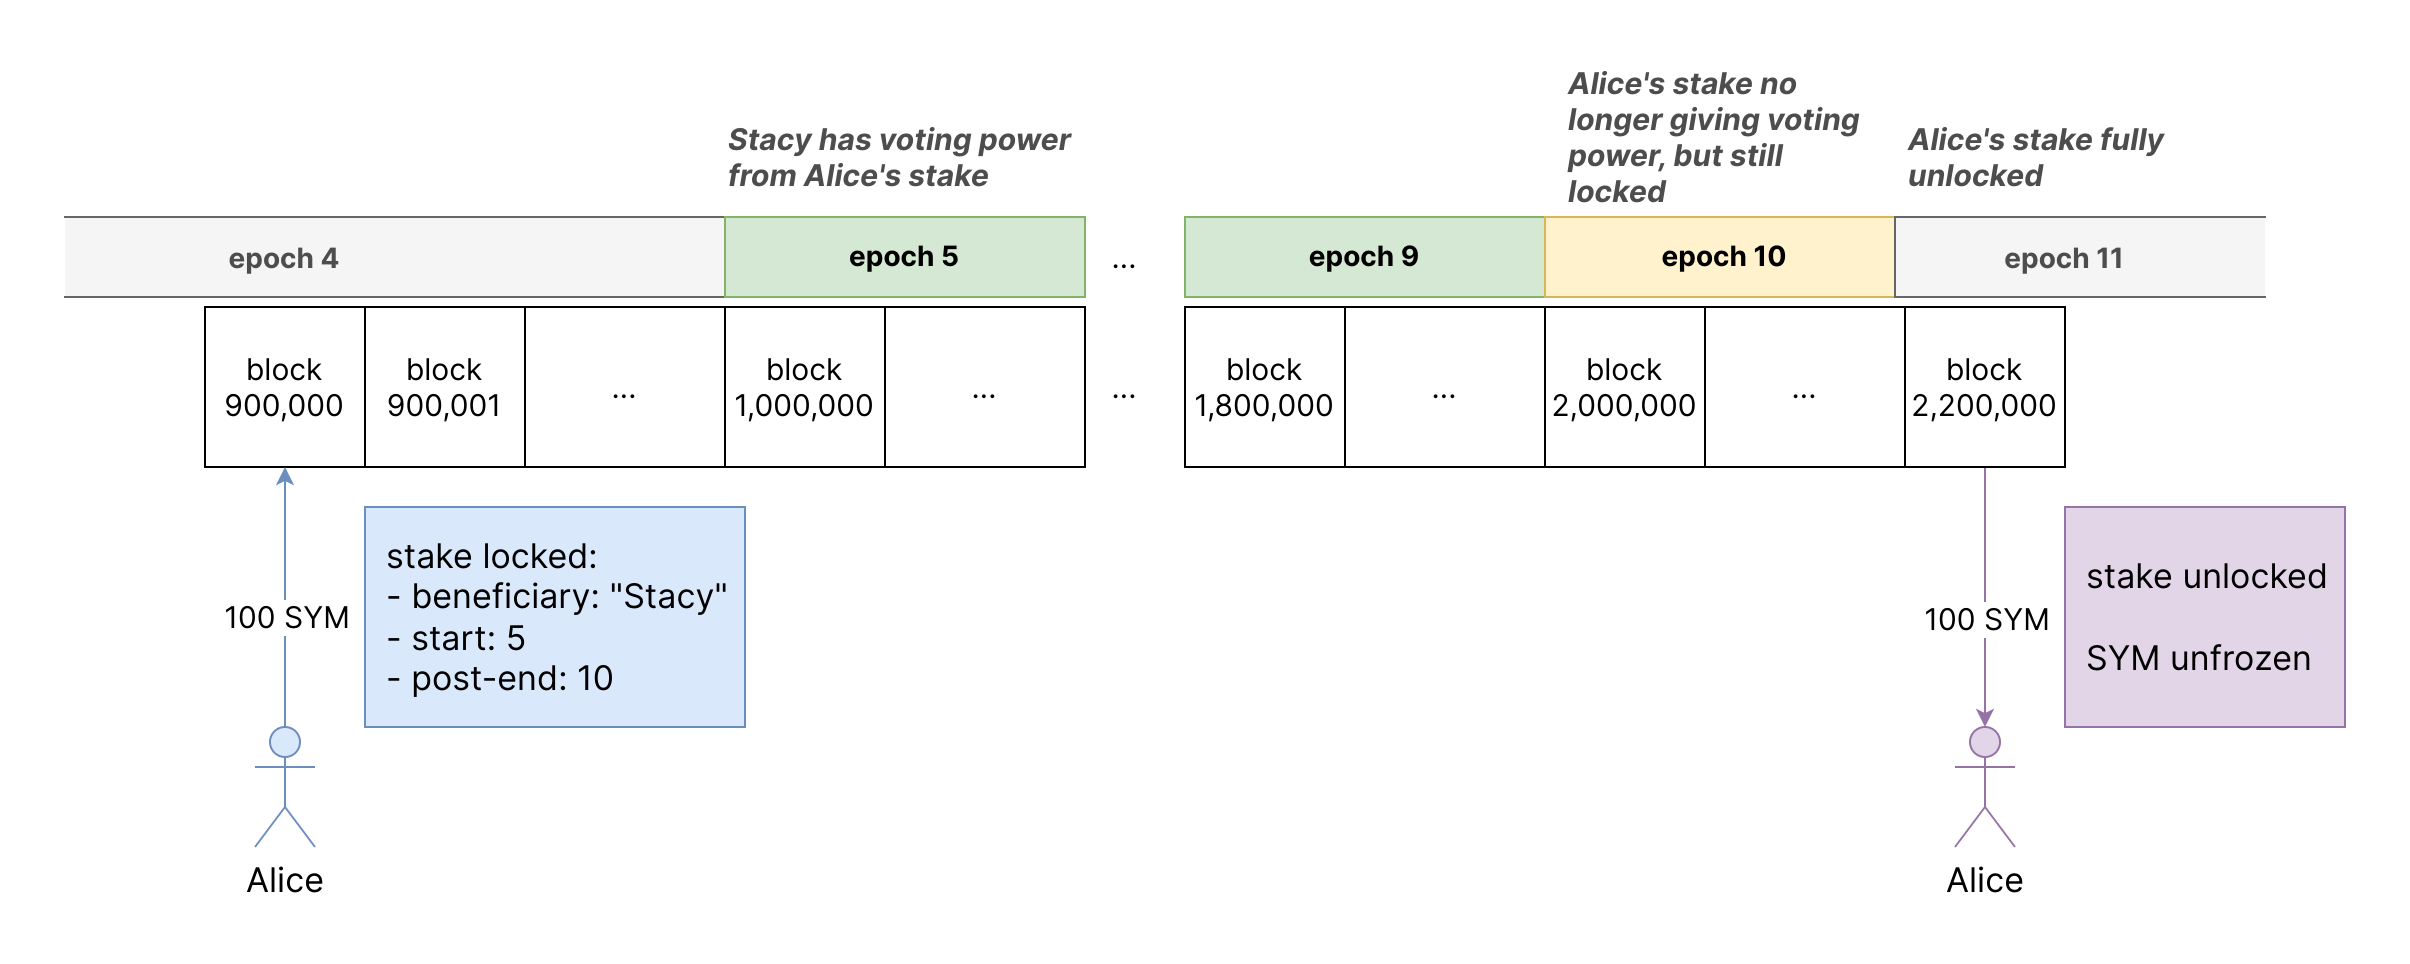

The diagram above was exported from draw.io. Its source (the exported page's mxGraphModel, read from the mxfile embedded in the PNG):
<mxGraphModel dx="1938" dy="1174" grid="1" gridSize="10" guides="1" tooltips="1" connect="1" arrows="1" fold="1" page="1" pageScale="1" pageWidth="100" pageHeight="100" math="0" shadow="0">
  <root>
    <mxCell id="0" />
    <mxCell id="1" parent="0" />
    <mxCell id="hHhmH7qBIy8DyzvF5MRi-1" value="" style="whiteSpace=wrap;html=1;aspect=fixed;" vertex="1" parent="1">
      <mxGeometry x="10" y="110" width="80" height="80" as="geometry" />
    </mxCell>
    <mxCell id="hHhmH7qBIy8DyzvF5MRi-2" value="" style="whiteSpace=wrap;html=1;aspect=fixed;" vertex="1" parent="1">
      <mxGeometry x="90" y="110" width="80" height="80" as="geometry" />
    </mxCell>
    <mxCell id="hHhmH7qBIy8DyzvF5MRi-4" value="block 900,000" style="text;html=1;strokeColor=none;fillColor=none;align=center;verticalAlign=middle;whiteSpace=wrap;rounded=0;fontFamily=Inter;fontSize=15;" vertex="1" parent="1">
      <mxGeometry x="20" y="135" width="60" height="30" as="geometry" />
    </mxCell>
    <mxCell id="hHhmH7qBIy8DyzvF5MRi-5" style="edgeStyle=orthogonalEdgeStyle;rounded=0;orthogonalLoop=1;jettySize=auto;html=1;exitX=0.5;exitY=1;exitDx=0;exitDy=0;fontSize=15;" edge="1" parent="1" source="hHhmH7qBIy8DyzvF5MRi-4" target="hHhmH7qBIy8DyzvF5MRi-4">
      <mxGeometry relative="1" as="geometry" />
    </mxCell>
    <mxCell id="hHhmH7qBIy8DyzvF5MRi-7" value="block 900,001" style="text;html=1;strokeColor=none;fillColor=none;align=center;verticalAlign=middle;whiteSpace=wrap;rounded=0;fontFamily=Inter;fontSize=15;" vertex="1" parent="1">
      <mxGeometry x="100" y="135" width="60" height="30" as="geometry" />
    </mxCell>
    <mxCell id="hHhmH7qBIy8DyzvF5MRi-9" value="..." style="rounded=0;whiteSpace=wrap;html=1;fontSize=15;fontFamily=Inter;" vertex="1" parent="1">
      <mxGeometry x="170" y="110" width="100" height="80" as="geometry" />
    </mxCell>
    <mxCell id="hHhmH7qBIy8DyzvF5MRi-10" value="stake locked:&lt;br style=&quot;font-size: 17px;&quot;&gt;&lt;div style=&quot;font-size: 17px;&quot;&gt;&lt;span style=&quot;background-color: initial; font-size: 17px;&quot;&gt;- beneficiary: &quot;Stacy&quot;&lt;/span&gt;&lt;/div&gt;&lt;div style=&quot;font-size: 17px;&quot;&gt;&lt;span style=&quot;background-color: initial; font-size: 17px;&quot;&gt;- start: 5&lt;/span&gt;&lt;/div&gt;&lt;div style=&quot;font-size: 17px;&quot;&gt;&lt;span style=&quot;background-color: initial; font-size: 17px;&quot;&gt;- post-end: 10&lt;/span&gt;&lt;/div&gt;" style="text;html=1;strokeColor=#6c8ebf;fillColor=#dae8fc;align=left;verticalAlign=middle;whiteSpace=wrap;rounded=0;fontSize=17;fontFamily=Inter;spacingLeft=9;" vertex="1" parent="1">
      <mxGeometry x="90" y="210" width="190" height="110" as="geometry" />
    </mxCell>
    <mxCell id="hHhmH7qBIy8DyzvF5MRi-15" style="edgeStyle=orthogonalEdgeStyle;rounded=0;orthogonalLoop=1;jettySize=auto;html=1;exitX=0.5;exitY=0;exitDx=0;exitDy=0;exitPerimeter=0;fontFamily=Inter;fontSize=17;fillColor=#dae8fc;strokeColor=#6c8ebf;" edge="1" parent="1" source="hHhmH7qBIy8DyzvF5MRi-11" target="hHhmH7qBIy8DyzvF5MRi-1">
      <mxGeometry relative="1" as="geometry" />
    </mxCell>
    <mxCell id="hHhmH7qBIy8DyzvF5MRi-38" value="100 SYM" style="edgeLabel;html=1;align=center;verticalAlign=middle;resizable=0;points=[];fontSize=15;fontFamily=Inter;" vertex="1" connectable="0" parent="hHhmH7qBIy8DyzvF5MRi-15">
      <mxGeometry x="-0.1495" relative="1" as="geometry">
        <mxPoint as="offset" />
      </mxGeometry>
    </mxCell>
    <mxCell id="hHhmH7qBIy8DyzvF5MRi-11" value="&lt;font face=&quot;Inter&quot; style=&quot;font-size: 17px;&quot;&gt;Alice&lt;/font&gt;" style="shape=umlActor;verticalLabelPosition=bottom;verticalAlign=top;html=1;outlineConnect=0;fontSize=17;fillColor=#dae8fc;strokeColor=#6c8ebf;" vertex="1" parent="1">
      <mxGeometry x="35" y="320" width="30" height="60" as="geometry" />
    </mxCell>
    <mxCell id="hHhmH7qBIy8DyzvF5MRi-16" value="block&lt;br style=&quot;font-size: 15px;&quot;&gt;1,000,000" style="whiteSpace=wrap;html=1;aspect=fixed;fontFamily=Inter;fontSize=15;" vertex="1" parent="1">
      <mxGeometry x="270" y="110" width="80" height="80" as="geometry" />
    </mxCell>
    <mxCell id="hHhmH7qBIy8DyzvF5MRi-21" value="..." style="rounded=0;whiteSpace=wrap;html=1;fontSize=15;fontFamily=Inter;" vertex="1" parent="1">
      <mxGeometry x="350" y="110" width="100" height="80" as="geometry" />
    </mxCell>
    <mxCell id="hHhmH7qBIy8DyzvF5MRi-27" value="block&lt;br style=&quot;font-size: 15px;&quot;&gt;1,800,000" style="whiteSpace=wrap;html=1;aspect=fixed;fontFamily=Inter;fontSize=15;" vertex="1" parent="1">
      <mxGeometry x="500" y="110" width="80" height="80" as="geometry" />
    </mxCell>
    <mxCell id="hHhmH7qBIy8DyzvF5MRi-28" value="..." style="rounded=0;whiteSpace=wrap;html=1;fontSize=15;fontFamily=Inter;" vertex="1" parent="1">
      <mxGeometry x="580" y="110" width="100" height="80" as="geometry" />
    </mxCell>
    <mxCell id="hHhmH7qBIy8DyzvF5MRi-29" value="block&lt;br style=&quot;font-size: 15px;&quot;&gt;2,000,000" style="whiteSpace=wrap;html=1;aspect=fixed;fontFamily=Inter;fontSize=15;" vertex="1" parent="1">
      <mxGeometry x="680" y="110" width="80" height="80" as="geometry" />
    </mxCell>
    <mxCell id="hHhmH7qBIy8DyzvF5MRi-30" value="..." style="rounded=0;whiteSpace=wrap;html=1;fontSize=15;fontFamily=Inter;" vertex="1" parent="1">
      <mxGeometry x="760" y="110" width="100" height="80" as="geometry" />
    </mxCell>
    <mxCell id="hHhmH7qBIy8DyzvF5MRi-37" style="edgeStyle=orthogonalEdgeStyle;rounded=0;orthogonalLoop=1;jettySize=auto;html=1;entryX=0.5;entryY=0;entryDx=0;entryDy=0;entryPerimeter=0;fontFamily=Inter;fontSize=15;fillColor=#e1d5e7;strokeColor=#9673a6;" edge="1" parent="1" source="hHhmH7qBIy8DyzvF5MRi-31" target="hHhmH7qBIy8DyzvF5MRi-36">
      <mxGeometry relative="1" as="geometry" />
    </mxCell>
    <mxCell id="hHhmH7qBIy8DyzvF5MRi-39" value="100 SYM" style="edgeLabel;html=1;align=center;verticalAlign=middle;resizable=0;points=[];fontSize=15;fontFamily=Inter;" vertex="1" connectable="0" parent="hHhmH7qBIy8DyzvF5MRi-37">
      <mxGeometry x="0.1495" relative="1" as="geometry">
        <mxPoint as="offset" />
      </mxGeometry>
    </mxCell>
    <mxCell id="hHhmH7qBIy8DyzvF5MRi-31" value="block&lt;br style=&quot;font-size: 15px;&quot;&gt;2,200,000" style="whiteSpace=wrap;html=1;aspect=fixed;fontFamily=Inter;fontSize=15;" vertex="1" parent="1">
      <mxGeometry x="860" y="110" width="80" height="80" as="geometry" />
    </mxCell>
    <mxCell id="hHhmH7qBIy8DyzvF5MRi-34" value="stake unlocked&lt;br&gt;&lt;br&gt;SYM unfrozen" style="text;html=1;strokeColor=#9673a6;fillColor=#e1d5e7;align=left;verticalAlign=middle;whiteSpace=wrap;rounded=0;fontSize=17;fontFamily=Inter;spacingLeft=9;" vertex="1" parent="1">
      <mxGeometry x="940" y="210" width="140" height="110" as="geometry" />
    </mxCell>
    <mxCell id="hHhmH7qBIy8DyzvF5MRi-36" value="&lt;font face=&quot;Inter&quot; style=&quot;font-size: 17px;&quot;&gt;Alice&lt;/font&gt;" style="shape=umlActor;verticalLabelPosition=bottom;verticalAlign=top;html=1;outlineConnect=0;fontSize=17;fillColor=#e1d5e7;strokeColor=#9673a6;" vertex="1" parent="1">
      <mxGeometry x="885" y="320" width="30" height="60" as="geometry" />
    </mxCell>
    <mxCell id="hHhmH7qBIy8DyzvF5MRi-42" value="" style="shape=partialRectangle;whiteSpace=wrap;html=1;bottom=1;right=1;left=1;top=0;fillColor=#f5f5f5;routingCenterX=-0.5;fontFamily=Inter;fontSize=15;rotation=-90;fontColor=#666666;strokeColor=#666666;" vertex="1" parent="1">
      <mxGeometry x="85" y="-80" width="40" height="330" as="geometry" />
    </mxCell>
    <mxCell id="hHhmH7qBIy8DyzvF5MRi-43" value="&lt;b&gt;&lt;font style=&quot;font-size: 14px;&quot;&gt;epoch 4&lt;/font&gt;&lt;/b&gt;" style="text;html=1;strokeColor=none;fillColor=none;align=center;verticalAlign=middle;whiteSpace=wrap;rounded=0;fontFamily=Inter;fontSize=15;fontColor=#4D4D4D;" vertex="1" parent="1">
      <mxGeometry x="20" y="70" width="60" height="30" as="geometry" />
    </mxCell>
    <mxCell id="hHhmH7qBIy8DyzvF5MRi-45" value="epoch 5" style="rounded=0;whiteSpace=wrap;html=1;fontFamily=Inter;fontSize=14;fillColor=#d5e8d4;strokeColor=#82b366;fontStyle=1" vertex="1" parent="1">
      <mxGeometry x="270" y="65" width="180" height="40" as="geometry" />
    </mxCell>
    <mxCell id="hHhmH7qBIy8DyzvF5MRi-47" value="epoch 9" style="rounded=0;whiteSpace=wrap;html=1;fontFamily=Inter;fontSize=14;fillColor=#d5e8d4;strokeColor=#82b366;fontStyle=1" vertex="1" parent="1">
      <mxGeometry x="500" y="65" width="180" height="40" as="geometry" />
    </mxCell>
    <mxCell id="hHhmH7qBIy8DyzvF5MRi-48" value="..." style="text;html=1;strokeColor=none;fillColor=none;align=center;verticalAlign=middle;whiteSpace=wrap;rounded=0;fontFamily=Inter;fontSize=15;" vertex="1" parent="1">
      <mxGeometry x="440" y="70" width="60" height="30" as="geometry" />
    </mxCell>
    <mxCell id="hHhmH7qBIy8DyzvF5MRi-49" value="..." style="text;html=1;strokeColor=none;fillColor=none;align=center;verticalAlign=middle;whiteSpace=wrap;rounded=0;fontFamily=Inter;fontSize=15;" vertex="1" parent="1">
      <mxGeometry x="440" y="135" width="60" height="30" as="geometry" />
    </mxCell>
    <mxCell id="hHhmH7qBIy8DyzvF5MRi-50" value="epoch 10" style="rounded=0;whiteSpace=wrap;html=1;fontFamily=Inter;fontSize=14;fillColor=#fff2cc;strokeColor=#d6b656;fontStyle=1" vertex="1" parent="1">
      <mxGeometry x="680" y="65" width="180" height="40" as="geometry" />
    </mxCell>
    <mxCell id="hHhmH7qBIy8DyzvF5MRi-52" value="" style="shape=partialRectangle;whiteSpace=wrap;html=1;bottom=1;right=1;left=1;top=0;fillColor=#f5f5f5;routingCenterX=-0.5;fontFamily=Inter;fontSize=15;rotation=90;fontColor=#666666;strokeColor=#666666;" vertex="1" parent="1">
      <mxGeometry x="927.5" y="-7.5" width="40" height="185" as="geometry" />
    </mxCell>
    <mxCell id="hHhmH7qBIy8DyzvF5MRi-53" value="&lt;b&gt;&lt;font style=&quot;font-size: 14px;&quot;&gt;epoch 11&lt;/font&gt;&lt;/b&gt;" style="text;html=1;strokeColor=none;fillColor=none;align=center;verticalAlign=middle;whiteSpace=wrap;rounded=0;fontFamily=Inter;fontSize=15;fontColor=#4D4D4D;" vertex="1" parent="1">
      <mxGeometry x="900" y="70" width="80" height="30" as="geometry" />
    </mxCell>
    <mxCell id="hHhmH7qBIy8DyzvF5MRi-54" value="Stacy has voting power from Alice's stake" style="text;html=1;strokeColor=none;fillColor=none;align=left;verticalAlign=middle;whiteSpace=wrap;rounded=0;fontFamily=Inter;fontSize=15;fontColor=#4D4D4D;fontStyle=3" vertex="1" parent="1">
      <mxGeometry x="270" y="20" width="180" height="30" as="geometry" />
    </mxCell>
    <mxCell id="hHhmH7qBIy8DyzvF5MRi-55" value="Alice's stake no longer giving voting power, but still locked" style="text;html=1;strokeColor=none;fillColor=none;align=left;verticalAlign=middle;whiteSpace=wrap;rounded=0;fontFamily=Inter;fontSize=15;fontColor=#4D4D4D;fontStyle=3" vertex="1" parent="1">
      <mxGeometry x="690" y="10" width="160" height="30" as="geometry" />
    </mxCell>
    <mxCell id="hHhmH7qBIy8DyzvF5MRi-56" value="Alice's stake fully unlocked" style="text;html=1;strokeColor=none;fillColor=none;align=left;verticalAlign=middle;whiteSpace=wrap;rounded=0;fontFamily=Inter;fontSize=15;fontColor=#4D4D4D;fontStyle=3" vertex="1" parent="1">
      <mxGeometry x="860" y="20" width="180" height="30" as="geometry" />
    </mxCell>
    <mxCell id="hHhmH7qBIy8DyzvF5MRi-57" style="edgeStyle=orthogonalEdgeStyle;rounded=0;orthogonalLoop=1;jettySize=auto;html=1;exitX=0.5;exitY=1;exitDx=0;exitDy=0;fontFamily=Inter;fontSize=15;fontColor=#4D4D4D;fontStyle=1" edge="1" parent="1" source="hHhmH7qBIy8DyzvF5MRi-54" target="hHhmH7qBIy8DyzvF5MRi-54">
      <mxGeometry relative="1" as="geometry" />
    </mxCell>
  </root>
</mxGraphModel>